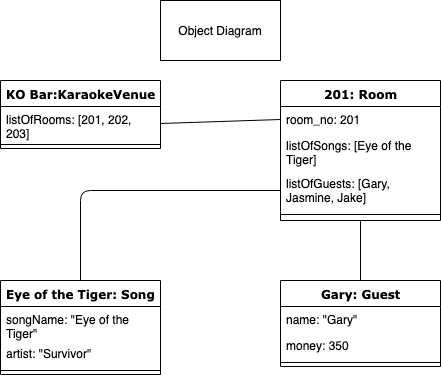

The diagram above was exported from draw.io. Its source (the exported page's mxGraphModel, read from the mxfile embedded in the PNG):
<mxGraphModel dx="786" dy="441" grid="1" gridSize="10" guides="1" tooltips="1" connect="1" arrows="1" fold="1" page="1" pageScale="1" pageWidth="1100" pageHeight="850" background="#ffffff" math="0" shadow="0">
  <root>
    <mxCell id="0" />
    <mxCell id="1" parent="0" />
    <mxCell id="78961159f06e98e8-17" value="KO Bar:KaraokeVenue" style="swimlane;html=1;fontStyle=1;align=center;verticalAlign=top;childLayout=stackLayout;horizontal=1;startSize=26;horizontalStack=0;resizeParent=1;resizeLast=0;collapsible=1;marginBottom=0;swimlaneFillColor=#ffffff;rounded=0;shadow=0;comic=0;labelBackgroundColor=none;strokeColor=#000000;strokeWidth=1;fillColor=none;fontFamily=Verdana;fontSize=12;fontColor=#000000;" parent="1" vertex="1">
      <mxGeometry x="320" y="120" width="160" height="68" as="geometry" />
    </mxCell>
    <mxCell id="78961159f06e98e8-21" value="listOfRooms: [201, 202, 203]" style="text;html=1;strokeColor=none;fillColor=none;align=left;verticalAlign=top;spacingLeft=4;spacingRight=4;whiteSpace=wrap;overflow=hidden;rotatable=0;points=[[0,0.5],[1,0.5]];portConstraint=eastwest;" parent="78961159f06e98e8-17" vertex="1">
      <mxGeometry y="26" width="160" height="34" as="geometry" />
    </mxCell>
    <mxCell id="78961159f06e98e8-19" value="" style="line;html=1;strokeWidth=1;fillColor=none;align=left;verticalAlign=middle;spacingTop=-1;spacingLeft=3;spacingRight=3;rotatable=0;labelPosition=right;points=[];portConstraint=eastwest;" parent="78961159f06e98e8-17" vertex="1">
      <mxGeometry y="60" width="160" height="8" as="geometry" />
    </mxCell>
    <mxCell id="78961159f06e98e8-30" value="201: Room" style="swimlane;html=1;fontStyle=1;align=center;verticalAlign=top;childLayout=stackLayout;horizontal=1;startSize=26;horizontalStack=0;resizeParent=1;resizeLast=0;collapsible=1;marginBottom=0;swimlaneFillColor=#ffffff;rounded=0;shadow=0;comic=0;labelBackgroundColor=none;strokeColor=#000000;strokeWidth=1;fillColor=none;fontFamily=Verdana;fontSize=12;fontColor=#000000;" parent="1" vertex="1">
      <mxGeometry x="600" y="120" width="160" height="140" as="geometry" />
    </mxCell>
    <mxCell id="78961159f06e98e8-31" value="room_no: 201" style="text;html=1;strokeColor=none;fillColor=none;align=left;verticalAlign=top;spacingLeft=4;spacingRight=4;whiteSpace=wrap;overflow=hidden;rotatable=0;points=[[0,0.5],[1,0.5]];portConstraint=eastwest;" parent="78961159f06e98e8-30" vertex="1">
      <mxGeometry y="26" width="160" height="26" as="geometry" />
    </mxCell>
    <mxCell id="78961159f06e98e8-32" value="listOfSongs: [Eye of the Tiger]" style="text;html=1;strokeColor=none;fillColor=none;align=left;verticalAlign=top;spacingLeft=4;spacingRight=4;whiteSpace=wrap;overflow=hidden;rotatable=0;points=[[0,0.5],[1,0.5]];portConstraint=eastwest;" parent="78961159f06e98e8-30" vertex="1">
      <mxGeometry y="52" width="160" height="38" as="geometry" />
    </mxCell>
    <mxCell id="78961159f06e98e8-33" value="listOfGuests: [Gary, Jasmine, Jake]" style="text;html=1;strokeColor=none;fillColor=none;align=left;verticalAlign=top;spacingLeft=4;spacingRight=4;whiteSpace=wrap;overflow=hidden;rotatable=0;points=[[0,0.5],[1,0.5]];portConstraint=eastwest;" parent="78961159f06e98e8-30" vertex="1">
      <mxGeometry y="90" width="160" height="40" as="geometry" />
    </mxCell>
    <mxCell id="78961159f06e98e8-38" value="" style="line;html=1;strokeWidth=1;fillColor=none;align=left;verticalAlign=middle;spacingTop=-1;spacingLeft=3;spacingRight=3;rotatable=0;labelPosition=right;points=[];portConstraint=eastwest;" parent="78961159f06e98e8-30" vertex="1">
      <mxGeometry y="130" width="160" height="8" as="geometry" />
    </mxCell>
    <mxCell id="78961159f06e98e8-69" value="Eye of the Tiger: Song" style="swimlane;html=1;fontStyle=1;align=center;verticalAlign=top;childLayout=stackLayout;horizontal=1;startSize=26;horizontalStack=0;resizeParent=1;resizeLast=0;collapsible=1;marginBottom=0;swimlaneFillColor=#ffffff;rounded=0;shadow=0;comic=0;labelBackgroundColor=none;strokeColor=#000000;strokeWidth=1;fillColor=none;fontFamily=Verdana;fontSize=12;fontColor=#000000;" parent="1" vertex="1">
      <mxGeometry x="320" y="320" width="160" height="94" as="geometry" />
    </mxCell>
    <mxCell id="78961159f06e98e8-70" value="songName: &quot;Eye of the Tiger&quot;" style="text;html=1;strokeColor=none;fillColor=none;align=left;verticalAlign=top;spacingLeft=4;spacingRight=4;whiteSpace=wrap;overflow=hidden;rotatable=0;points=[[0,0.5],[1,0.5]];portConstraint=eastwest;" parent="78961159f06e98e8-69" vertex="1">
      <mxGeometry y="26" width="160" height="34" as="geometry" />
    </mxCell>
    <mxCell id="78961159f06e98e8-71" value="artist: &quot;Survivor&quot;" style="text;html=1;strokeColor=none;fillColor=none;align=left;verticalAlign=top;spacingLeft=4;spacingRight=4;whiteSpace=wrap;overflow=hidden;rotatable=0;points=[[0,0.5],[1,0.5]];portConstraint=eastwest;" parent="78961159f06e98e8-69" vertex="1">
      <mxGeometry y="60" width="160" height="26" as="geometry" />
    </mxCell>
    <mxCell id="78961159f06e98e8-77" value="" style="line;html=1;strokeWidth=1;fillColor=none;align=left;verticalAlign=middle;spacingTop=-1;spacingLeft=3;spacingRight=3;rotatable=0;labelPosition=right;points=[];portConstraint=eastwest;" parent="78961159f06e98e8-69" vertex="1">
      <mxGeometry y="86" width="160" height="8" as="geometry" />
    </mxCell>
    <mxCell id="78961159f06e98e8-82" value="Gary: Guest" style="swimlane;html=1;fontStyle=1;align=center;verticalAlign=top;childLayout=stackLayout;horizontal=1;startSize=26;horizontalStack=0;resizeParent=1;resizeLast=0;collapsible=1;marginBottom=0;swimlaneFillColor=#ffffff;rounded=0;shadow=0;comic=0;labelBackgroundColor=none;strokeColor=#000000;strokeWidth=1;fillColor=none;fontFamily=Verdana;fontSize=12;fontColor=#000000;" parent="1" vertex="1">
      <mxGeometry x="600" y="320" width="160" height="86" as="geometry" />
    </mxCell>
    <mxCell id="78961159f06e98e8-83" value="name: &quot;Gary&quot;" style="text;html=1;strokeColor=none;fillColor=none;align=left;verticalAlign=top;spacingLeft=4;spacingRight=4;whiteSpace=wrap;overflow=hidden;rotatable=0;points=[[0,0.5],[1,0.5]];portConstraint=eastwest;" parent="78961159f06e98e8-82" vertex="1">
      <mxGeometry y="26" width="160" height="26" as="geometry" />
    </mxCell>
    <mxCell id="78961159f06e98e8-84" value="money: 350" style="text;html=1;strokeColor=none;fillColor=none;align=left;verticalAlign=top;spacingLeft=4;spacingRight=4;whiteSpace=wrap;overflow=hidden;rotatable=0;points=[[0,0.5],[1,0.5]];portConstraint=eastwest;" parent="78961159f06e98e8-82" vertex="1">
      <mxGeometry y="52" width="160" height="26" as="geometry" />
    </mxCell>
    <mxCell id="78961159f06e98e8-90" value="" style="line;html=1;strokeWidth=1;fillColor=none;align=left;verticalAlign=middle;spacingTop=-1;spacingLeft=3;spacingRight=3;rotatable=0;labelPosition=right;points=[];portConstraint=eastwest;" parent="78961159f06e98e8-82" vertex="1">
      <mxGeometry y="78" width="160" height="8" as="geometry" />
    </mxCell>
    <mxCell id="byGPQHjNw6yuw39_KfGs-28" value="Object Diagram" style="rounded=0;whiteSpace=wrap;html=1;" parent="1" vertex="1">
      <mxGeometry x="480" y="40" width="120" height="60" as="geometry" />
    </mxCell>
    <mxCell id="QyC29yZrl2SJfWiqkU3z-1" value="" style="endArrow=none;html=1;entryX=0;entryY=0.5;entryDx=0;entryDy=0;exitX=1;exitY=0.5;exitDx=0;exitDy=0;" edge="1" parent="1" source="78961159f06e98e8-21" target="78961159f06e98e8-31">
      <mxGeometry width="50" height="50" relative="1" as="geometry">
        <mxPoint x="480" y="159" as="sourcePoint" />
        <mxPoint x="540" y="141" as="targetPoint" />
      </mxGeometry>
    </mxCell>
    <mxCell id="QyC29yZrl2SJfWiqkU3z-2" value="" style="endArrow=none;html=1;entryX=0.5;entryY=1;entryDx=0;entryDy=0;" edge="1" parent="1" source="78961159f06e98e8-82" target="78961159f06e98e8-30">
      <mxGeometry width="50" height="50" relative="1" as="geometry">
        <mxPoint x="320" y="490" as="sourcePoint" />
        <mxPoint x="370" y="440" as="targetPoint" />
      </mxGeometry>
    </mxCell>
    <mxCell id="QyC29yZrl2SJfWiqkU3z-4" value="" style="endArrow=none;html=1;entryX=0;entryY=0.5;entryDx=0;entryDy=0;exitX=0.5;exitY=0;exitDx=0;exitDy=0;" edge="1" parent="1" source="78961159f06e98e8-69" target="78961159f06e98e8-33">
      <mxGeometry width="50" height="50" relative="1" as="geometry">
        <mxPoint x="490" y="173" as="sourcePoint" />
        <mxPoint x="610" y="169" as="targetPoint" />
        <Array as="points">
          <mxPoint x="400" y="230" />
        </Array>
      </mxGeometry>
    </mxCell>
  </root>
</mxGraphModel>